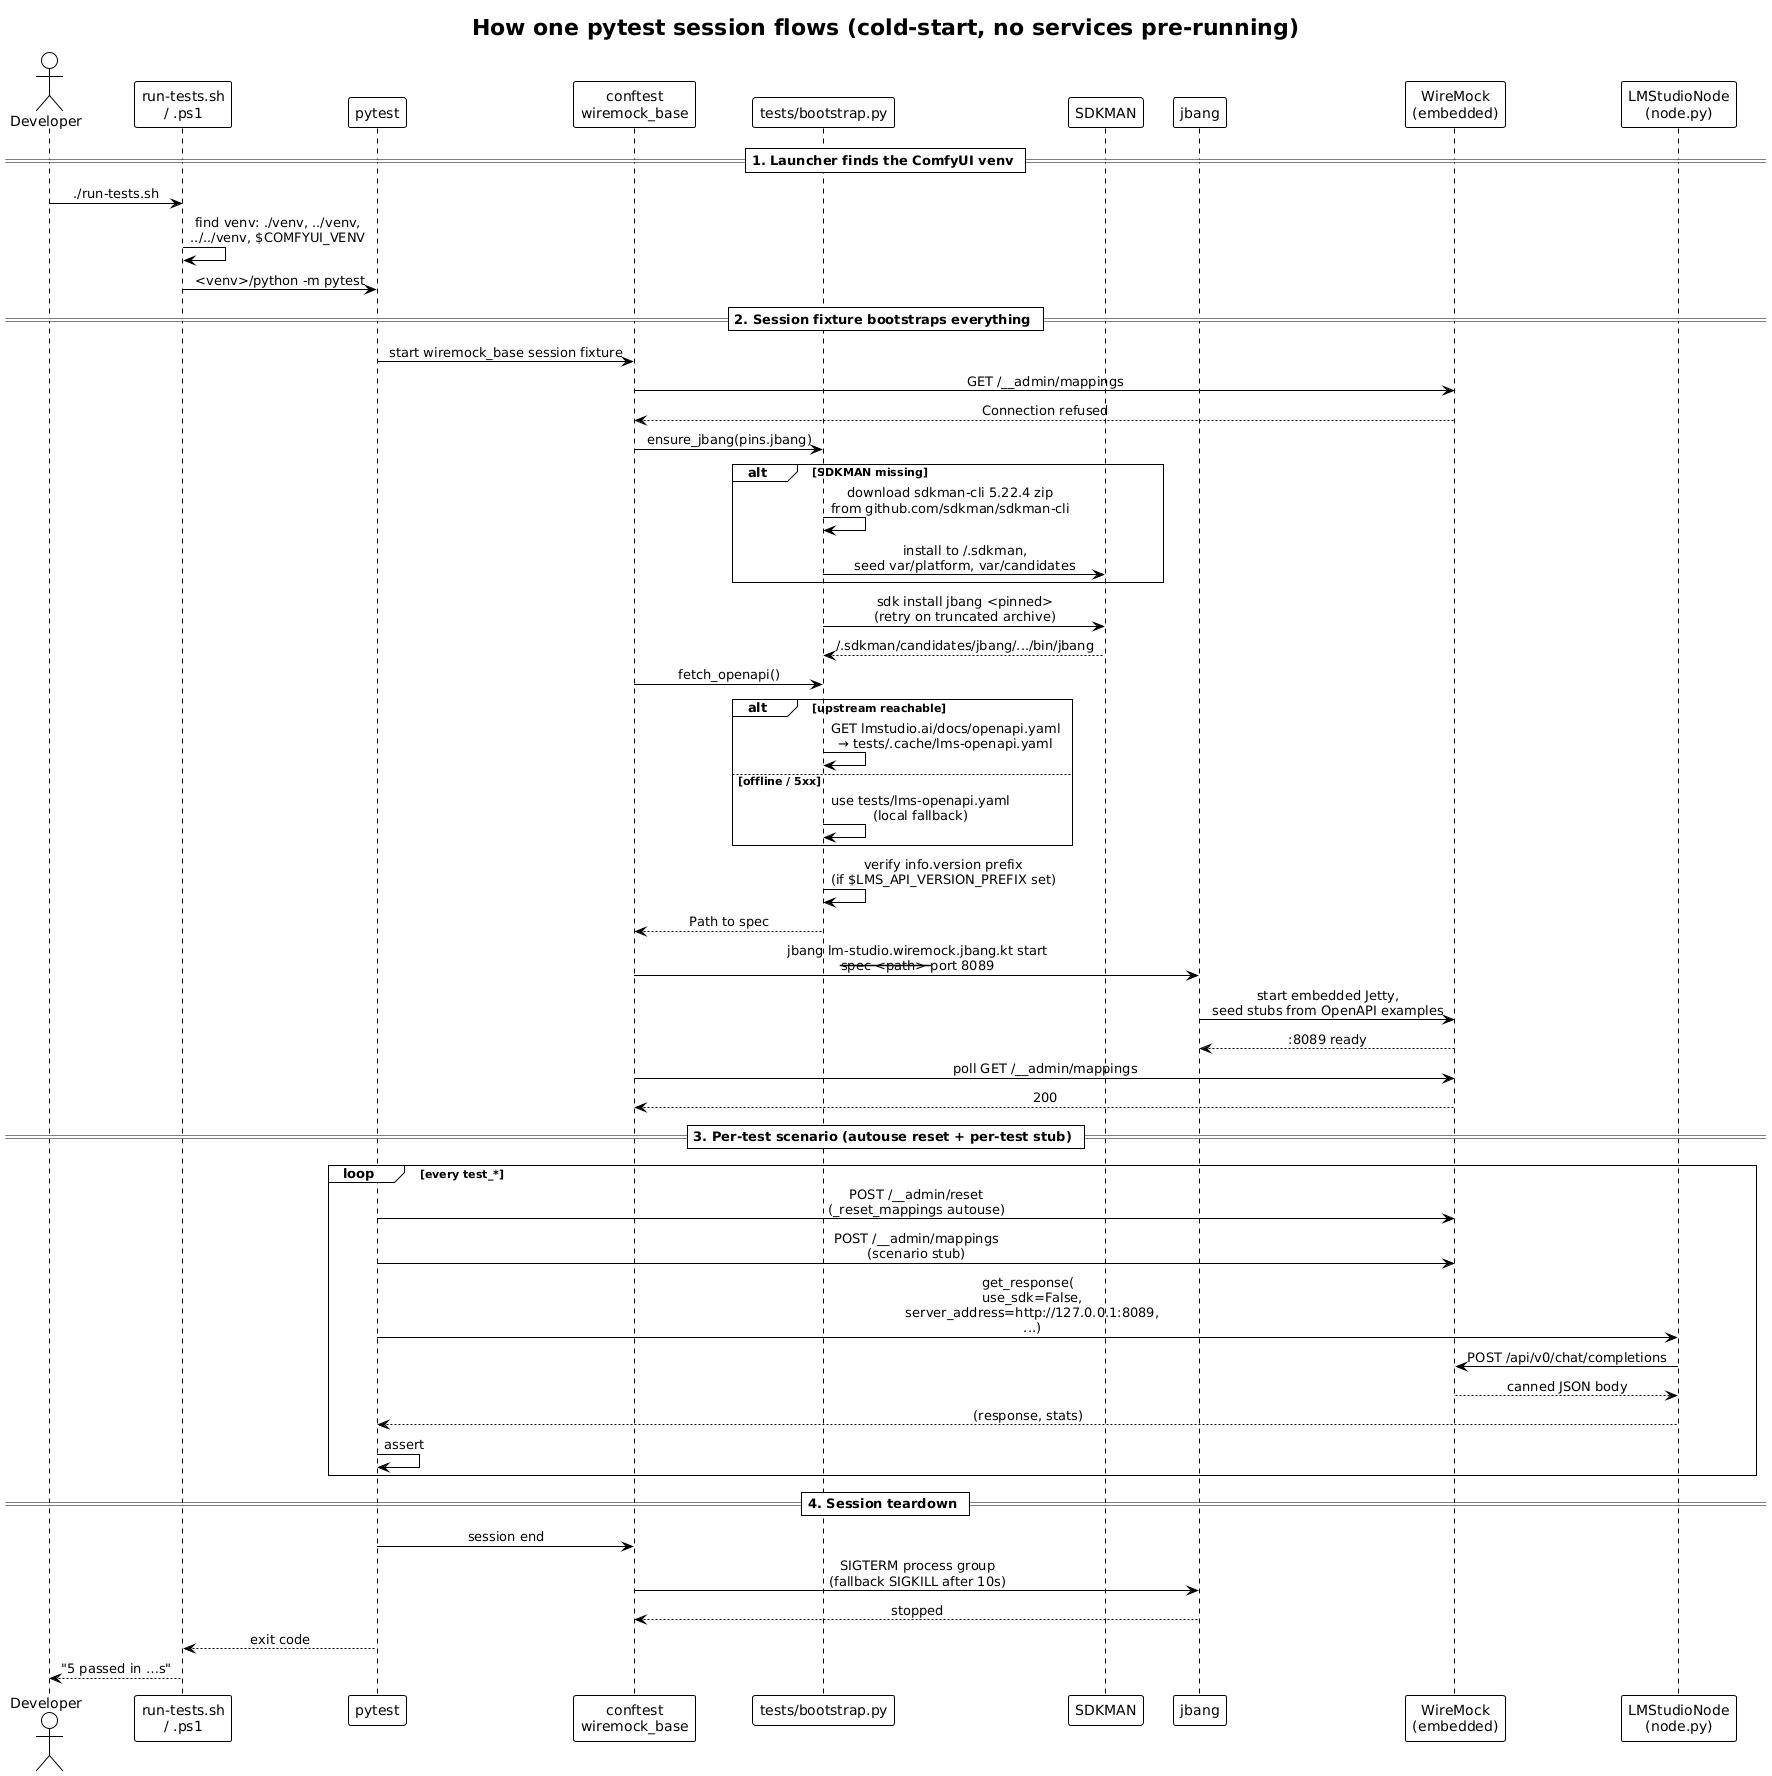

The diagram above was rendered by PlantUML. Its source (embedded in the PNG):
@startuml test-sequence
!theme plain
title How one pytest session flows (cold-start, no services pre-running)

skinparam defaultFontName Inconsolata
skinparam sequenceMessageAlign center

actor        Developer           as DEV
participant  "run-tests.sh\n/ .ps1"        as LAUNCHER
participant  pytest              as PYTEST
participant  "conftest\nwiremock_base"     as CONF
participant  "tests/bootstrap.py" as BOOT
participant  SDKMAN              as SDK
participant  jbang               as JBG
participant  "WireMock\n(embedded)"        as WM
participant  "LMStudioNode\n(node.py)"     as NODE

== 1. Launcher finds the ComfyUI venv ==
DEV -> LAUNCHER : ./run-tests.sh
LAUNCHER -> LAUNCHER : find venv: ./venv, ../venv,\n../../venv, $COMFYUI_VENV
LAUNCHER -> PYTEST  : <venv>/python -m pytest

== 2. Session fixture bootstraps everything ==
PYTEST -> CONF : start wiremock_base session fixture
CONF -> WM     : GET /__admin/mappings
WM --> CONF    : Connection refused

CONF -> BOOT   : ensure_jbang(pins.jbang)
alt SDKMAN missing
  BOOT -> BOOT : download sdkman-cli 5.22.4 zip\nfrom github.com/sdkman/sdkman-cli
  BOOT -> SDK  : install to ~/.sdkman,\nseed var/platform, var/candidates
end
BOOT -> SDK    : sdk install jbang <pinned>\n(retry on truncated archive)
SDK  --> BOOT  : ~/.sdkman/candidates/jbang/.../bin/jbang

CONF -> BOOT   : fetch_openapi()
alt upstream reachable
  BOOT -> BOOT : GET lmstudio.ai/docs/openapi.yaml\n→ tests/.cache/lms-openapi.yaml
else offline / 5xx
  BOOT -> BOOT : use tests/lms-openapi.yaml\n(local fallback)
end
BOOT -> BOOT   : verify info.version prefix\n(if $LMS_API_VERSION_PREFIX set)
BOOT --> CONF  : Path to spec

CONF -> JBG    : jbang lm-studio.wiremock.jbang.kt start\n--spec <path> --port 8089
JBG  -> WM     : start embedded Jetty,\nseed stubs from OpenAPI examples
WM   --> JBG   : :8089 ready
CONF -> WM     : poll GET /__admin/mappings
WM   --> CONF  : 200

== 3. Per-test scenario (autouse reset + per-test stub) ==
loop every test_*
  PYTEST -> WM   : POST /__admin/reset\n(_reset_mappings autouse)
  PYTEST -> WM   : POST /__admin/mappings\n(scenario stub)
  PYTEST -> NODE : get_response(\n  use_sdk=False,\n  server_address=http://127.0.0.1:8089,\n  ...)
  NODE   -> WM   : POST /api/v0/chat/completions
  WM     --> NODE: canned JSON body
  NODE   --> PYTEST: (response, stats)
  PYTEST -> PYTEST: assert
end

== 4. Session teardown ==
PYTEST -> CONF : session end
CONF   -> JBG  : SIGTERM process group\n(fallback SIGKILL after 10s)
JBG    --> CONF: stopped

PYTEST --> LAUNCHER : exit code
LAUNCHER --> DEV    : "5 passed in …s"
@enduml